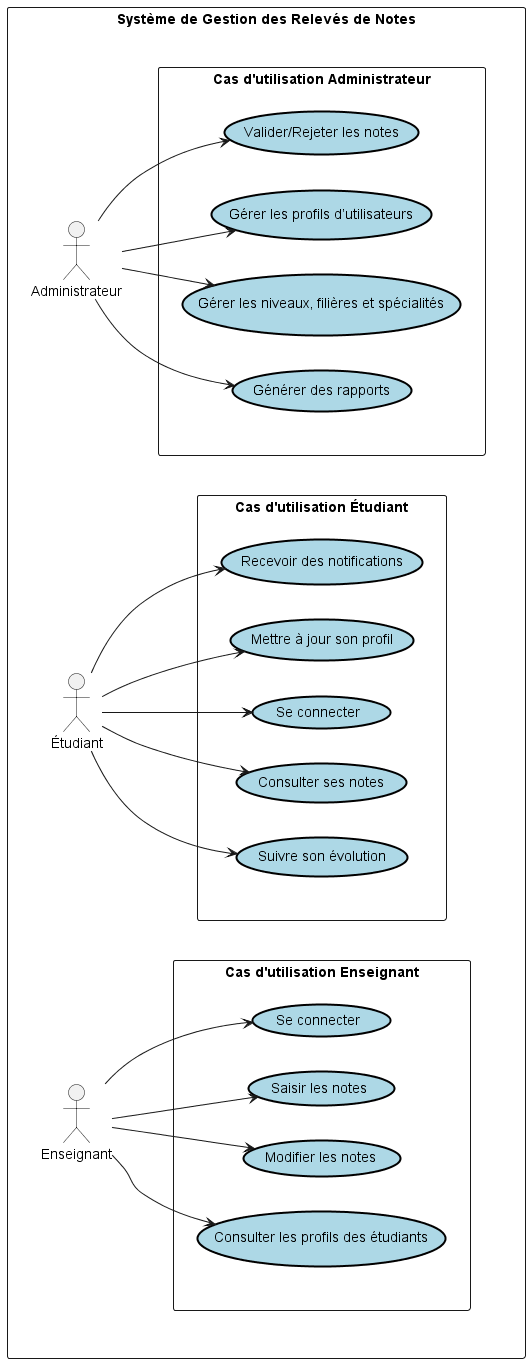

The diagram above was rendered by PlantUML. Its source (embedded in the PNG):
@startuml
' Configuration pour un agencement vertical
left to right direction
skinparam usecase {
  BackgroundColor LightBlue
  BorderColor Black
  BorderThickness 2
}

' Cadre global pour tous les cas d'utilisation
rectangle "Système de Gestion des Relevés de Notes" as System {
  ' Définition des acteurs
  actor "Administrateur" as admin
  actor "Étudiant" as etudiant
  actor "Enseignant" as enseignant

  ' Définition des cas d'utilisation avec encadrement
  rectangle "Cas d'utilisation Étudiant" as StudentUseCases {
    usecase "Se connecter" as UC1
    usecase "Consulter ses notes" as UC2
    usecase "Suivre son évolution" as UC3
    usecase "Recevoir des notifications" as UC4
    usecase "Mettre à jour son profil" as UC5
  }

  rectangle "Cas d'utilisation Enseignant" as TeacherUseCases {
    usecase "Se connecter" as UC6
    usecase "Saisir les notes" as UC7
    usecase "Modifier les notes" as UC8
    usecase "Consulter les profils des étudiants" as UC9
  }

  rectangle "Cas d'utilisation Administrateur" as AdminUseCases {
    usecase "Valider/Rejeter les notes" as UC10
    usecase "Gérer les profils d’utilisateurs" as UC11
    usecase "Gérer les niveaux, filières et spécialités" as UC12
    usecase "Générer des rapports" as UC13
  }

  ' Définir la largeur des rectangles
  System -[hidden]-> StudentUseCases
  System -[hidden]-> TeacherUseCases
  System -[hidden]-> AdminUseCases

  skinparam rectangle {
    Width 0
  }

  ' Relations entre les acteurs et les cas d'utilisation
  etudiant --> UC1
  etudiant --> UC2
  etudiant --> UC3
  etudiant --> UC4
  etudiant --> UC5

  enseignant --> UC6
  enseignant --> UC7
  enseignant --> UC8
  enseignant --> UC9

  admin --> UC10
  admin --> UC11
  admin --> UC12
  admin --> UC13
}

@enduml